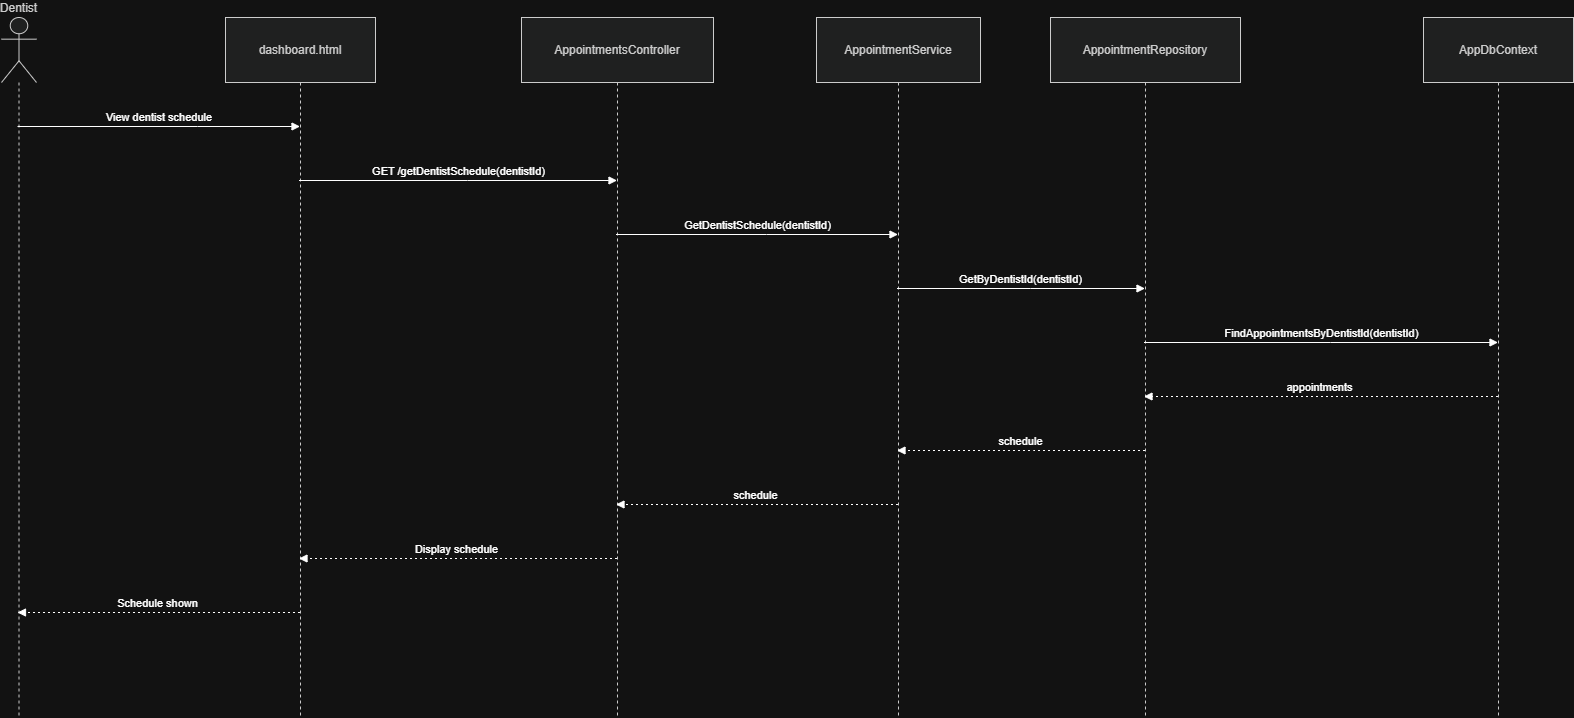

The diagram above was exported from draw.io. Its source (the exported page's mxGraphModel, read from the mxfile embedded in the PNG):
<mxGraphModel dx="2522" dy="1316" grid="1" gridSize="10" guides="1" tooltips="1" connect="1" arrows="1" fold="1" page="1" pageScale="1" pageWidth="850" pageHeight="1100" math="0" shadow="0">
  <root>
    <mxCell id="0" />
    <mxCell id="1" parent="0" />
    <mxCell id="nz6fx-HtDzsEV7WOiRqp-1" parent="1" style="shape=umlLifeline;perimeter=lifelinePerimeter;whiteSpace=wrap;container=1;dropTarget=0;collapsible=0;recursiveResize=0;outlineConnect=0;portConstraint=eastwest;newEdgeStyle={&quot;edgeStyle&quot;:&quot;elbowEdgeStyle&quot;,&quot;elbow&quot;:&quot;vertical&quot;,&quot;curved&quot;:0,&quot;rounded&quot;:0};participant=umlActor;verticalAlign=bottom;labelPosition=center;verticalLabelPosition=top;align=center;size=65;fillColor=light-dark(#eeeeee,#1f2020);strokeColor=light-dark(#999999,#cccccc);fontColor=light-dark(#333333,#cccccc);" value="Dentist" vertex="1">
      <mxGeometry height="700" width="35" x="20" y="20" as="geometry" />
    </mxCell>
    <mxCell id="nz6fx-HtDzsEV7WOiRqp-2" parent="1" style="shape=umlLifeline;perimeter=lifelinePerimeter;whiteSpace=wrap;container=1;dropTarget=0;collapsible=0;recursiveResize=0;outlineConnect=0;portConstraint=eastwest;newEdgeStyle={&quot;edgeStyle&quot;:&quot;elbowEdgeStyle&quot;,&quot;elbow&quot;:&quot;vertical&quot;,&quot;curved&quot;:0,&quot;rounded&quot;:0};size=65;fillColor=light-dark(#eeeeee,#1f2020);strokeColor=light-dark(#999999,#cccccc);fontColor=light-dark(#333333,#cccccc);" value="dashboard.html" vertex="1">
      <mxGeometry height="700" width="150" x="244" y="20" as="geometry" />
    </mxCell>
    <mxCell id="nz6fx-HtDzsEV7WOiRqp-3" parent="1" style="shape=umlLifeline;perimeter=lifelinePerimeter;whiteSpace=wrap;container=1;dropTarget=0;collapsible=0;recursiveResize=0;outlineConnect=0;portConstraint=eastwest;newEdgeStyle={&quot;edgeStyle&quot;:&quot;elbowEdgeStyle&quot;,&quot;elbow&quot;:&quot;vertical&quot;,&quot;curved&quot;:0,&quot;rounded&quot;:0};size=65;fillColor=light-dark(#eeeeee,#1f2020);strokeColor=light-dark(#999999,#cccccc);fontColor=light-dark(#333333,#cccccc);" value="AppointmentsController" vertex="1">
      <mxGeometry height="700" width="192" x="540" y="20" as="geometry" />
    </mxCell>
    <mxCell id="nz6fx-HtDzsEV7WOiRqp-4" parent="1" style="shape=umlLifeline;perimeter=lifelinePerimeter;whiteSpace=wrap;container=1;dropTarget=0;collapsible=0;recursiveResize=0;outlineConnect=0;portConstraint=eastwest;newEdgeStyle={&quot;edgeStyle&quot;:&quot;elbowEdgeStyle&quot;,&quot;elbow&quot;:&quot;vertical&quot;,&quot;curved&quot;:0,&quot;rounded&quot;:0};size=65;fillColor=light-dark(#eeeeee,#1f2020);strokeColor=light-dark(#999999,#cccccc);fontColor=light-dark(#333333,#cccccc);" value="AppointmentService" vertex="1">
      <mxGeometry height="700" width="164" x="835" y="20" as="geometry" />
    </mxCell>
    <mxCell id="nz6fx-HtDzsEV7WOiRqp-5" parent="1" style="shape=umlLifeline;perimeter=lifelinePerimeter;whiteSpace=wrap;container=1;dropTarget=0;collapsible=0;recursiveResize=0;outlineConnect=0;portConstraint=eastwest;newEdgeStyle={&quot;edgeStyle&quot;:&quot;elbowEdgeStyle&quot;,&quot;elbow&quot;:&quot;vertical&quot;,&quot;curved&quot;:0,&quot;rounded&quot;:0};size=65;fillColor=light-dark(#eeeeee,#1f2020);strokeColor=light-dark(#999999,#cccccc);fontColor=light-dark(#333333,#cccccc);" value="AppointmentRepository" vertex="1">
      <mxGeometry height="700" width="190" x="1069" y="20" as="geometry" />
    </mxCell>
    <mxCell id="nz6fx-HtDzsEV7WOiRqp-6" parent="1" style="shape=umlLifeline;perimeter=lifelinePerimeter;whiteSpace=wrap;container=1;dropTarget=0;collapsible=0;recursiveResize=0;outlineConnect=0;portConstraint=eastwest;newEdgeStyle={&quot;edgeStyle&quot;:&quot;elbowEdgeStyle&quot;,&quot;elbow&quot;:&quot;vertical&quot;,&quot;curved&quot;:0,&quot;rounded&quot;:0};size=65;fillColor=light-dark(#eeeeee,#1f2020);strokeColor=light-dark(#999999,#cccccc);fontColor=light-dark(#333333,#cccccc);" value="AppDbContext" vertex="1">
      <mxGeometry height="700" width="150" x="1442" y="20" as="geometry" />
    </mxCell>
    <mxCell id="nz6fx-HtDzsEV7WOiRqp-7" edge="1" parent="1" source="nz6fx-HtDzsEV7WOiRqp-1" style="verticalAlign=bottom;edgeStyle=elbowEdgeStyle;elbow=vertical;curved=0;rounded=0;endArrow=block;" target="nz6fx-HtDzsEV7WOiRqp-2" value="View dentist schedule">
      <mxGeometry relative="1" as="geometry">
        <Array as="points">
          <mxPoint x="216" y="129" />
        </Array>
      </mxGeometry>
    </mxCell>
    <mxCell id="nz6fx-HtDzsEV7WOiRqp-8" edge="1" parent="1" source="nz6fx-HtDzsEV7WOiRqp-2" style="verticalAlign=bottom;edgeStyle=elbowEdgeStyle;elbow=vertical;curved=0;rounded=0;endArrow=block;" target="nz6fx-HtDzsEV7WOiRqp-3" value="GET /getDentistSchedule(dentistId)">
      <mxGeometry relative="1" as="geometry">
        <Array as="points">
          <mxPoint x="486" y="183" />
        </Array>
      </mxGeometry>
    </mxCell>
    <mxCell id="nz6fx-HtDzsEV7WOiRqp-9" edge="1" parent="1" source="nz6fx-HtDzsEV7WOiRqp-3" style="verticalAlign=bottom;edgeStyle=elbowEdgeStyle;elbow=vertical;curved=0;rounded=0;endArrow=block;" target="nz6fx-HtDzsEV7WOiRqp-4" value="GetDentistSchedule(dentistId)">
      <mxGeometry relative="1" as="geometry">
        <Array as="points">
          <mxPoint x="785" y="237" />
        </Array>
      </mxGeometry>
    </mxCell>
    <mxCell id="nz6fx-HtDzsEV7WOiRqp-10" edge="1" parent="1" source="nz6fx-HtDzsEV7WOiRqp-4" style="verticalAlign=bottom;edgeStyle=elbowEdgeStyle;elbow=vertical;curved=0;rounded=0;endArrow=block;" target="nz6fx-HtDzsEV7WOiRqp-5" value="GetByDentistId(dentistId)">
      <mxGeometry relative="1" as="geometry">
        <Array as="points">
          <mxPoint x="1049" y="291" />
        </Array>
      </mxGeometry>
    </mxCell>
    <mxCell id="nz6fx-HtDzsEV7WOiRqp-11" edge="1" parent="1" source="nz6fx-HtDzsEV7WOiRqp-5" style="verticalAlign=bottom;edgeStyle=elbowEdgeStyle;elbow=vertical;curved=0;rounded=0;endArrow=block;" target="nz6fx-HtDzsEV7WOiRqp-6" value="FindAppointmentsByDentistId(dentistId)">
      <mxGeometry relative="1" as="geometry">
        <Array as="points">
          <mxPoint x="1349" y="345" />
        </Array>
      </mxGeometry>
    </mxCell>
    <mxCell id="nz6fx-HtDzsEV7WOiRqp-12" edge="1" parent="1" source="nz6fx-HtDzsEV7WOiRqp-6" style="verticalAlign=bottom;edgeStyle=elbowEdgeStyle;elbow=vertical;curved=0;rounded=0;dashed=1;dashPattern=2 3;endArrow=block;" target="nz6fx-HtDzsEV7WOiRqp-5" value="appointments">
      <mxGeometry relative="1" as="geometry">
        <Array as="points">
          <mxPoint x="1352" y="399" />
        </Array>
      </mxGeometry>
    </mxCell>
    <mxCell id="nz6fx-HtDzsEV7WOiRqp-13" edge="1" parent="1" source="nz6fx-HtDzsEV7WOiRqp-5" style="verticalAlign=bottom;edgeStyle=elbowEdgeStyle;elbow=vertical;curved=0;rounded=0;dashed=1;dashPattern=2 3;endArrow=block;" target="nz6fx-HtDzsEV7WOiRqp-4" value="schedule">
      <mxGeometry relative="1" as="geometry">
        <Array as="points">
          <mxPoint x="1052" y="453" />
        </Array>
      </mxGeometry>
    </mxCell>
    <mxCell id="nz6fx-HtDzsEV7WOiRqp-14" edge="1" parent="1" source="nz6fx-HtDzsEV7WOiRqp-4" style="verticalAlign=bottom;edgeStyle=elbowEdgeStyle;elbow=vertical;curved=0;rounded=0;dashed=1;dashPattern=2 3;endArrow=block;" target="nz6fx-HtDzsEV7WOiRqp-3" value="schedule">
      <mxGeometry relative="1" as="geometry">
        <Array as="points">
          <mxPoint x="788" y="507" />
        </Array>
      </mxGeometry>
    </mxCell>
    <mxCell id="nz6fx-HtDzsEV7WOiRqp-15" edge="1" parent="1" source="nz6fx-HtDzsEV7WOiRqp-3" style="verticalAlign=bottom;edgeStyle=elbowEdgeStyle;elbow=vertical;curved=0;rounded=0;dashed=1;dashPattern=2 3;endArrow=block;" target="nz6fx-HtDzsEV7WOiRqp-2" value="Display schedule">
      <mxGeometry relative="1" as="geometry">
        <Array as="points">
          <mxPoint x="489" y="561" />
        </Array>
      </mxGeometry>
    </mxCell>
    <mxCell id="nz6fx-HtDzsEV7WOiRqp-16" edge="1" parent="1" source="nz6fx-HtDzsEV7WOiRqp-2" style="verticalAlign=bottom;edgeStyle=elbowEdgeStyle;elbow=vertical;curved=0;rounded=0;dashed=1;dashPattern=2 3;endArrow=block;" target="nz6fx-HtDzsEV7WOiRqp-1" value="Schedule shown">
      <mxGeometry relative="1" as="geometry">
        <Array as="points">
          <mxPoint x="219" y="615" />
        </Array>
      </mxGeometry>
    </mxCell>
  </root>
</mxGraphModel>